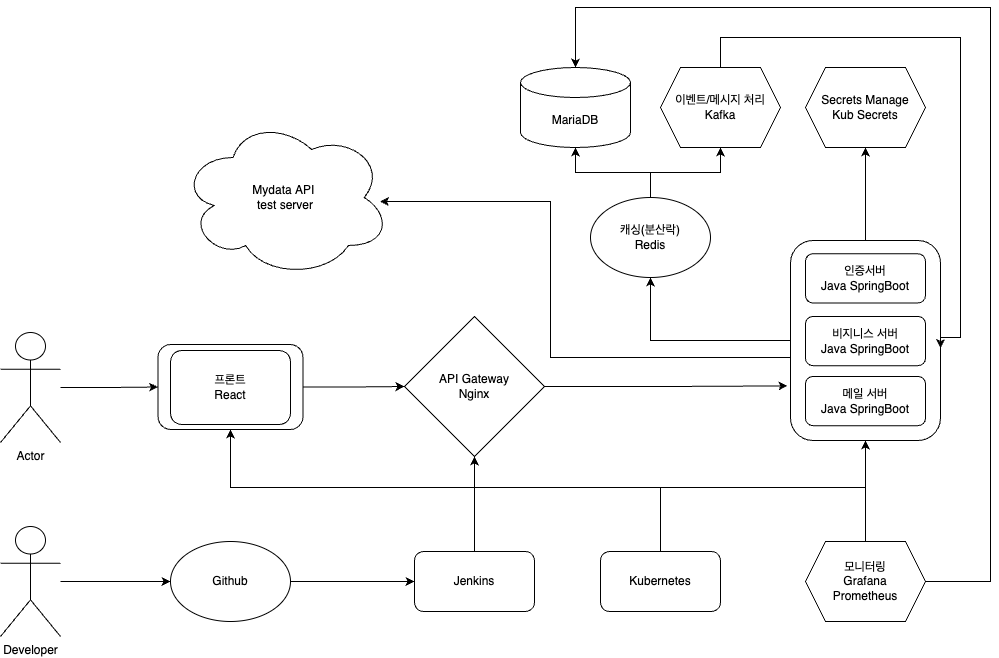

The diagram above was exported from draw.io. Its source (the exported page's mxGraphModel, read from the mxfile embedded in the PNG):
<mxGraphModel dx="1811" dy="1743" grid="1" gridSize="10" guides="1" tooltips="1" connect="1" arrows="1" fold="1" page="1" pageScale="1" pageWidth="827" pageHeight="1169" math="0" shadow="0">
  <root>
    <mxCell id="0" />
    <mxCell id="1" parent="0" />
    <mxCell id="sqNM6g0p1_VE6HROwcdJ-2" style="edgeStyle=orthogonalEdgeStyle;rounded=0;orthogonalLoop=1;jettySize=auto;html=1;entryX=-0.02;entryY=0.727;entryDx=0;entryDy=0;entryPerimeter=0;" parent="1" source="sqNM6g0p1_VE6HROwcdJ-3" target="sqNM6g0p1_VE6HROwcdJ-13" edge="1">
      <mxGeometry relative="1" as="geometry">
        <mxPoint x="720" y="310" as="targetPoint" />
      </mxGeometry>
    </mxCell>
    <mxCell id="sqNM6g0p1_VE6HROwcdJ-3" value="API Gateway&lt;div&gt;Nginx&lt;/div&gt;" style="rhombus;whiteSpace=wrap;html=1;" parent="1" vertex="1">
      <mxGeometry x="344" y="239" width="140" height="140" as="geometry" />
    </mxCell>
    <mxCell id="sqNM6g0p1_VE6HROwcdJ-4" value="MariaDB" style="shape=cylinder3;whiteSpace=wrap;html=1;boundedLbl=1;backgroundOutline=1;size=15;" parent="1" vertex="1">
      <mxGeometry x="460" y="-10" width="110" height="80" as="geometry" />
    </mxCell>
    <mxCell id="sqNM6g0p1_VE6HROwcdJ-5" style="edgeStyle=orthogonalEdgeStyle;rounded=0;orthogonalLoop=1;jettySize=auto;html=1;entryX=0.5;entryY=1;entryDx=0;entryDy=0;" parent="1" source="sqNM6g0p1_VE6HROwcdJ-6" target="sqNM6g0p1_VE6HROwcdJ-31" edge="1">
      <mxGeometry relative="1" as="geometry" />
    </mxCell>
    <mxCell id="sqNM6g0p1_VE6HROwcdJ-6" value="캐싱(분산락)&lt;div&gt;Redis&lt;/div&gt;" style="ellipse;whiteSpace=wrap;html=1;" parent="1" vertex="1">
      <mxGeometry x="530" y="120" width="120" height="80" as="geometry" />
    </mxCell>
    <mxCell id="sqNM6g0p1_VE6HROwcdJ-7" style="edgeStyle=orthogonalEdgeStyle;rounded=0;orthogonalLoop=1;jettySize=auto;html=1;entryX=0;entryY=0.5;entryDx=0;entryDy=0;" parent="1" source="sqNM6g0p1_VE6HROwcdJ-8" target="sqNM6g0p1_VE6HROwcdJ-26" edge="1">
      <mxGeometry relative="1" as="geometry" />
    </mxCell>
    <mxCell id="sqNM6g0p1_VE6HROwcdJ-8" value="Actor" style="shape=umlActor;verticalLabelPosition=bottom;verticalAlign=top;html=1;outlineConnect=0;" parent="1" vertex="1">
      <mxGeometry x="-60" y="255" width="60" height="110" as="geometry" />
    </mxCell>
    <mxCell id="sqNM6g0p1_VE6HROwcdJ-9" value="Secrets Manage&lt;div&gt;Kub Secrets&lt;/div&gt;" style="shape=hexagon;perimeter=hexagonPerimeter2;whiteSpace=wrap;html=1;fixedSize=1;" parent="1" vertex="1">
      <mxGeometry x="745" y="-10" width="120" height="80" as="geometry" />
    </mxCell>
    <mxCell id="sqNM6g0p1_VE6HROwcdJ-10" style="edgeStyle=orthogonalEdgeStyle;rounded=0;orthogonalLoop=1;jettySize=auto;html=1;entryX=0.5;entryY=1;entryDx=0;entryDy=0;" parent="1" source="sqNM6g0p1_VE6HROwcdJ-11" target="sqNM6g0p1_VE6HROwcdJ-13" edge="1">
      <mxGeometry relative="1" as="geometry" />
    </mxCell>
    <mxCell id="sqNM6g0p1_VE6HROwcdJ-11" value="모니터링&lt;div&gt;Grafana&lt;/div&gt;&lt;div&gt;Prometheus&lt;/div&gt;" style="shape=hexagon;perimeter=hexagonPerimeter2;whiteSpace=wrap;html=1;fixedSize=1;" parent="1" vertex="1">
      <mxGeometry x="745" y="464" width="120" height="80" as="geometry" />
    </mxCell>
    <mxCell id="sqNM6g0p1_VE6HROwcdJ-12" value="" style="group" parent="1" connectable="0" vertex="1">
      <mxGeometry x="730" y="120" width="150" height="303" as="geometry" />
    </mxCell>
    <mxCell id="sqNM6g0p1_VE6HROwcdJ-13" value="" style="rounded=1;whiteSpace=wrap;html=1;" parent="sqNM6g0p1_VE6HROwcdJ-12" vertex="1">
      <mxGeometry y="43" width="150" height="200" as="geometry" />
    </mxCell>
    <mxCell id="sqNM6g0p1_VE6HROwcdJ-14" value="인증서버&lt;div&gt;Java SpringBoot&lt;/div&gt;" style="rounded=1;whiteSpace=wrap;html=1;" parent="sqNM6g0p1_VE6HROwcdJ-12" vertex="1">
      <mxGeometry x="15" y="56.28378378378379" width="120" height="49.13513513513515" as="geometry" />
    </mxCell>
    <mxCell id="sqNM6g0p1_VE6HROwcdJ-16" value="&lt;span style=&quot;background-color: initial;&quot;&gt;비지니스 서버&lt;/span&gt;&lt;div&gt;Java SpringBoot&lt;/div&gt;" style="rounded=1;whiteSpace=wrap;html=1;" parent="sqNM6g0p1_VE6HROwcdJ-12" vertex="1">
      <mxGeometry x="15" y="118.9964864864865" width="120" height="49.13513513513515" as="geometry" />
    </mxCell>
    <mxCell id="sqNM6g0p1_VE6HROwcdJ-17" value="&lt;span style=&quot;background-color: initial;&quot;&gt;메일 서버&lt;/span&gt;&lt;div&gt;Java SpringBoot&lt;/div&gt;" style="rounded=1;whiteSpace=wrap;html=1;" parent="sqNM6g0p1_VE6HROwcdJ-12" vertex="1">
      <mxGeometry x="15" y="178.9964864864865" width="120" height="49.13513513513515" as="geometry" />
    </mxCell>
    <mxCell id="sqNM6g0p1_VE6HROwcdJ-18" style="edgeStyle=orthogonalEdgeStyle;rounded=0;orthogonalLoop=1;jettySize=auto;html=1;entryX=0;entryY=0.5;entryDx=0;entryDy=0;" parent="1" source="sqNM6g0p1_VE6HROwcdJ-19" target="sqNM6g0p1_VE6HROwcdJ-30" edge="1">
      <mxGeometry relative="1" as="geometry" />
    </mxCell>
    <mxCell id="sqNM6g0p1_VE6HROwcdJ-19" value="Developer" style="shape=umlActor;verticalLabelPosition=bottom;verticalAlign=top;html=1;outlineConnect=0;" parent="1" vertex="1">
      <mxGeometry x="-60" y="449" width="60" height="110" as="geometry" />
    </mxCell>
    <mxCell id="sqNM6g0p1_VE6HROwcdJ-20" style="edgeStyle=orthogonalEdgeStyle;rounded=0;orthogonalLoop=1;jettySize=auto;html=1;entryX=0.5;entryY=1;entryDx=0;entryDy=0;" parent="1" source="sqNM6g0p1_VE6HROwcdJ-21" target="sqNM6g0p1_VE6HROwcdJ-3" edge="1">
      <mxGeometry relative="1" as="geometry">
        <Array as="points">
          <mxPoint x="600" y="410" />
          <mxPoint x="414" y="410" />
        </Array>
      </mxGeometry>
    </mxCell>
    <mxCell id="sqNM6g0p1_VE6HROwcdJ-21" value="Kubernete&lt;span style=&quot;background-color: initial;&quot;&gt;s&lt;/span&gt;" style="rounded=1;whiteSpace=wrap;html=1;" parent="1" vertex="1">
      <mxGeometry x="540" y="474" width="120" height="60" as="geometry" />
    </mxCell>
    <mxCell id="sqNM6g0p1_VE6HROwcdJ-22" style="edgeStyle=orthogonalEdgeStyle;rounded=0;orthogonalLoop=1;jettySize=auto;html=1;entryX=0.5;entryY=1;entryDx=0;entryDy=0;" parent="1" source="sqNM6g0p1_VE6HROwcdJ-24" target="sqNM6g0p1_VE6HROwcdJ-26" edge="1">
      <mxGeometry relative="1" as="geometry">
        <Array as="points">
          <mxPoint x="414" y="410" />
          <mxPoint x="170" y="410" />
        </Array>
      </mxGeometry>
    </mxCell>
    <mxCell id="sqNM6g0p1_VE6HROwcdJ-23" style="edgeStyle=orthogonalEdgeStyle;rounded=0;orthogonalLoop=1;jettySize=auto;html=1;entryX=0.5;entryY=1;entryDx=0;entryDy=0;" parent="1" source="sqNM6g0p1_VE6HROwcdJ-24" target="sqNM6g0p1_VE6HROwcdJ-13" edge="1">
      <mxGeometry relative="1" as="geometry">
        <Array as="points">
          <mxPoint x="414" y="410" />
          <mxPoint x="805" y="410" />
        </Array>
      </mxGeometry>
    </mxCell>
    <mxCell id="sqNM6g0p1_VE6HROwcdJ-24" value="Jenkins" style="rounded=1;whiteSpace=wrap;html=1;" parent="1" vertex="1">
      <mxGeometry x="354" y="474" width="120" height="60" as="geometry" />
    </mxCell>
    <mxCell id="sqNM6g0p1_VE6HROwcdJ-25" value="" style="group" parent="1" connectable="0" vertex="1">
      <mxGeometry x="97.5" y="267" width="145" height="85" as="geometry" />
    </mxCell>
    <mxCell id="sqNM6g0p1_VE6HROwcdJ-26" value="" style="rounded=1;whiteSpace=wrap;html=1;" parent="sqNM6g0p1_VE6HROwcdJ-25" vertex="1">
      <mxGeometry width="145" height="85" as="geometry" />
    </mxCell>
    <mxCell id="sqNM6g0p1_VE6HROwcdJ-27" value="프론트&lt;div&gt;React&lt;/div&gt;" style="rounded=1;whiteSpace=wrap;html=1;" parent="sqNM6g0p1_VE6HROwcdJ-25" vertex="1">
      <mxGeometry x="12.5" y="6.07" width="120" height="73.93" as="geometry" />
    </mxCell>
    <mxCell id="sqNM6g0p1_VE6HROwcdJ-28" style="edgeStyle=orthogonalEdgeStyle;rounded=0;orthogonalLoop=1;jettySize=auto;html=1;entryX=0;entryY=0.5;entryDx=0;entryDy=0;" parent="1" source="sqNM6g0p1_VE6HROwcdJ-26" target="sqNM6g0p1_VE6HROwcdJ-3" edge="1">
      <mxGeometry relative="1" as="geometry" />
    </mxCell>
    <mxCell id="sqNM6g0p1_VE6HROwcdJ-29" style="edgeStyle=orthogonalEdgeStyle;rounded=0;orthogonalLoop=1;jettySize=auto;html=1;entryX=0;entryY=0.5;entryDx=0;entryDy=0;" parent="1" source="sqNM6g0p1_VE6HROwcdJ-30" target="sqNM6g0p1_VE6HROwcdJ-24" edge="1">
      <mxGeometry relative="1" as="geometry" />
    </mxCell>
    <mxCell id="sqNM6g0p1_VE6HROwcdJ-30" value="Github" style="ellipse;whiteSpace=wrap;html=1;" parent="1" vertex="1">
      <mxGeometry x="110" y="464" width="120" height="80" as="geometry" />
    </mxCell>
    <mxCell id="sqNM6g0p1_VE6HROwcdJ-31" value="이벤트/메시지 처리&lt;div&gt;Kafka&lt;/div&gt;" style="shape=hexagon;perimeter=hexagonPerimeter2;whiteSpace=wrap;html=1;fixedSize=1;" parent="1" vertex="1">
      <mxGeometry x="600" y="-10" width="120" height="80" as="geometry" />
    </mxCell>
    <mxCell id="sqNM6g0p1_VE6HROwcdJ-32" style="edgeStyle=orthogonalEdgeStyle;rounded=0;orthogonalLoop=1;jettySize=auto;html=1;entryX=0.5;entryY=1;entryDx=0;entryDy=0;" parent="1" source="sqNM6g0p1_VE6HROwcdJ-13" target="sqNM6g0p1_VE6HROwcdJ-6" edge="1">
      <mxGeometry relative="1" as="geometry" />
    </mxCell>
    <mxCell id="sqNM6g0p1_VE6HROwcdJ-33" style="edgeStyle=orthogonalEdgeStyle;rounded=0;orthogonalLoop=1;jettySize=auto;html=1;entryX=0.5;entryY=1;entryDx=0;entryDy=0;entryPerimeter=0;" parent="1" source="sqNM6g0p1_VE6HROwcdJ-6" target="sqNM6g0p1_VE6HROwcdJ-4" edge="1">
      <mxGeometry relative="1" as="geometry" />
    </mxCell>
    <mxCell id="sqNM6g0p1_VE6HROwcdJ-34" style="edgeStyle=orthogonalEdgeStyle;rounded=0;orthogonalLoop=1;jettySize=auto;html=1;entryX=0.5;entryY=1;entryDx=0;entryDy=0;" parent="1" source="sqNM6g0p1_VE6HROwcdJ-13" target="sqNM6g0p1_VE6HROwcdJ-9" edge="1">
      <mxGeometry relative="1" as="geometry" />
    </mxCell>
    <mxCell id="sqNM6g0p1_VE6HROwcdJ-35" style="edgeStyle=orthogonalEdgeStyle;rounded=0;orthogonalLoop=1;jettySize=auto;html=1;entryX=0.5;entryY=0;entryDx=0;entryDy=0;entryPerimeter=0;" parent="1" source="sqNM6g0p1_VE6HROwcdJ-11" target="sqNM6g0p1_VE6HROwcdJ-4" edge="1">
      <mxGeometry relative="1" as="geometry">
        <Array as="points">
          <mxPoint x="930" y="504" />
          <mxPoint x="930" y="-70" />
          <mxPoint x="515" y="-70" />
        </Array>
      </mxGeometry>
    </mxCell>
    <mxCell id="sqNM6g0p1_VE6HROwcdJ-36" style="edgeStyle=orthogonalEdgeStyle;rounded=0;orthogonalLoop=1;jettySize=auto;html=1;entryX=1;entryY=0.538;entryDx=0;entryDy=0;entryPerimeter=0;" parent="1" source="sqNM6g0p1_VE6HROwcdJ-31" target="sqNM6g0p1_VE6HROwcdJ-13" edge="1">
      <mxGeometry relative="1" as="geometry">
        <Array as="points">
          <mxPoint x="660" y="-40" />
          <mxPoint x="900" y="-40" />
          <mxPoint x="900" y="260" />
        </Array>
      </mxGeometry>
    </mxCell>
    <mxCell id="sqNM6g0p1_VE6HROwcdJ-37" value="Mydata&amp;nbsp;&lt;span style=&quot;background-color: initial;&quot;&gt;API&amp;nbsp;&lt;/span&gt;&lt;div&gt;&lt;span style=&quot;background-color: initial;&quot;&gt;test server&lt;/span&gt;&lt;/div&gt;" style="ellipse;shape=cloud;whiteSpace=wrap;html=1;" parent="1" vertex="1">
      <mxGeometry x="120" y="40" width="210" height="160" as="geometry" />
    </mxCell>
    <mxCell id="sqNM6g0p1_VE6HROwcdJ-38" style="edgeStyle=orthogonalEdgeStyle;rounded=0;orthogonalLoop=1;jettySize=auto;html=1;entryX=0.95;entryY=0.525;entryDx=0;entryDy=0;entryPerimeter=0;" parent="1" source="sqNM6g0p1_VE6HROwcdJ-13" target="sqNM6g0p1_VE6HROwcdJ-37" edge="1">
      <mxGeometry relative="1" as="geometry">
        <Array as="points">
          <mxPoint x="490" y="280" />
          <mxPoint x="490" y="124" />
        </Array>
      </mxGeometry>
    </mxCell>
  </root>
</mxGraphModel>